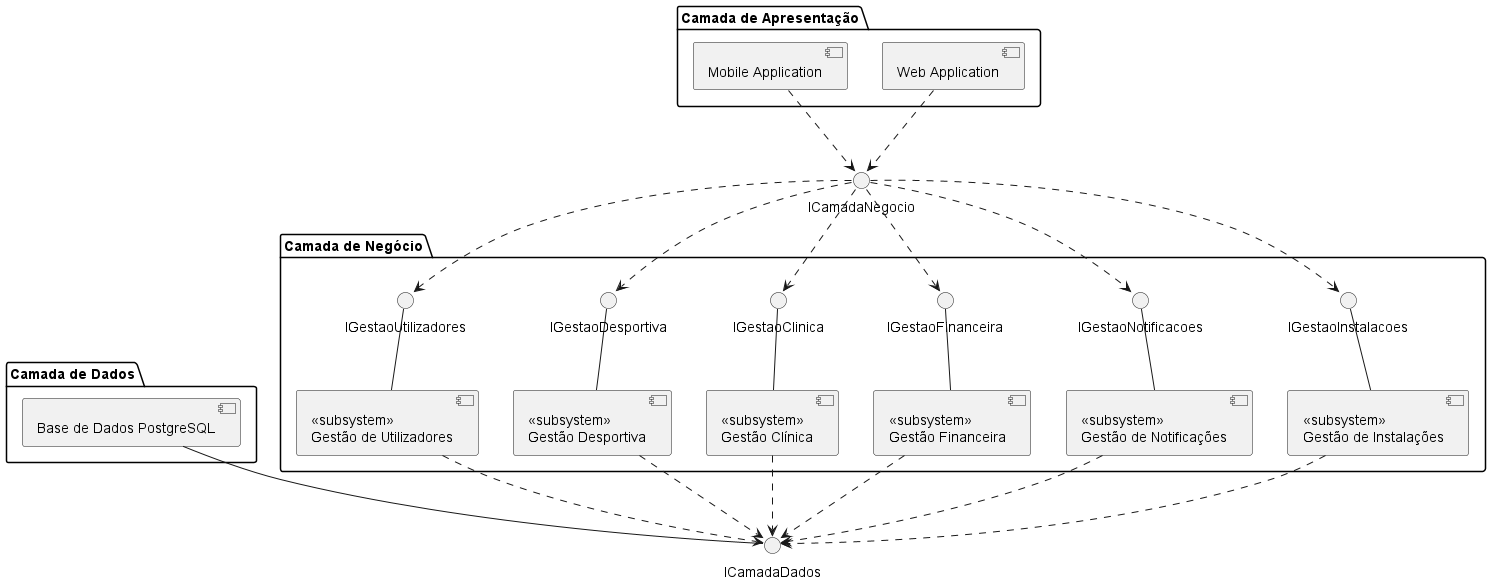

The diagram above was rendered by PlantUML. Its source (embedded in the PNG):
@startuml diagrama_componentes

skinparam monochrome true
skinparam shadowing false

package "Camada de Apresentação" {
    [Web Application] as WebApp
    [Mobile Application] as MobileApp
}

package "Camada de Negócio" {
    [<<subsystem>>\nGestão de Utilizadores] as GestaoUtilizadores
    [<<subsystem>>\nGestão Desportiva] as GestaoDesportiva
    [<<subsystem>>\nGestão Clínica] as GestaoClinica
    [<<subsystem>>\nGestão Financeira] as GestaoFinanceira
    [<<subsystem>>\nGestão de Notificações] as GestaoNotificacoes
    [<<subsystem>>\nGestão de Instalações] as GestaoInstalacoes

    interface "IGestaoUtilizadores" as IGU
    interface "IGestaoDesportiva" as IGD
    interface "IGestaoClinica" as IGC
    interface "IGestaoFinanceira" as IGF
    interface "IGestaoNotificacoes" as IGN
    interface "IGestaoInstalacoes" as IGI

    GestaoUtilizadores -up- IGU
    GestaoDesportiva -up- IGD
    GestaoClinica -up- IGC
    GestaoFinanceira -up- IGF
    GestaoNotificacoes -up- IGN
    GestaoInstalacoes -up- IGI
}

interface "ICamadaNegocio" as ICN

package "Camada de Dados" {
    [Base de Dados PostgreSQL] as BD
}

interface "ICamadaDados" as ICD

WebApp ..> ICN
MobileApp ..> ICN

ICN ..> IGU
ICN ..> IGD
ICN ..> IGC
ICN ..> IGF
ICN ..> IGN
ICN ..> IGI

GestaoUtilizadores ..> ICD
GestaoDesportiva ..> ICD
GestaoClinica ..> ICD
GestaoFinanceira ..> ICD
GestaoNotificacoes ..> ICD
GestaoInstalacoes ..> ICD

ICD -up- BD

@enduml